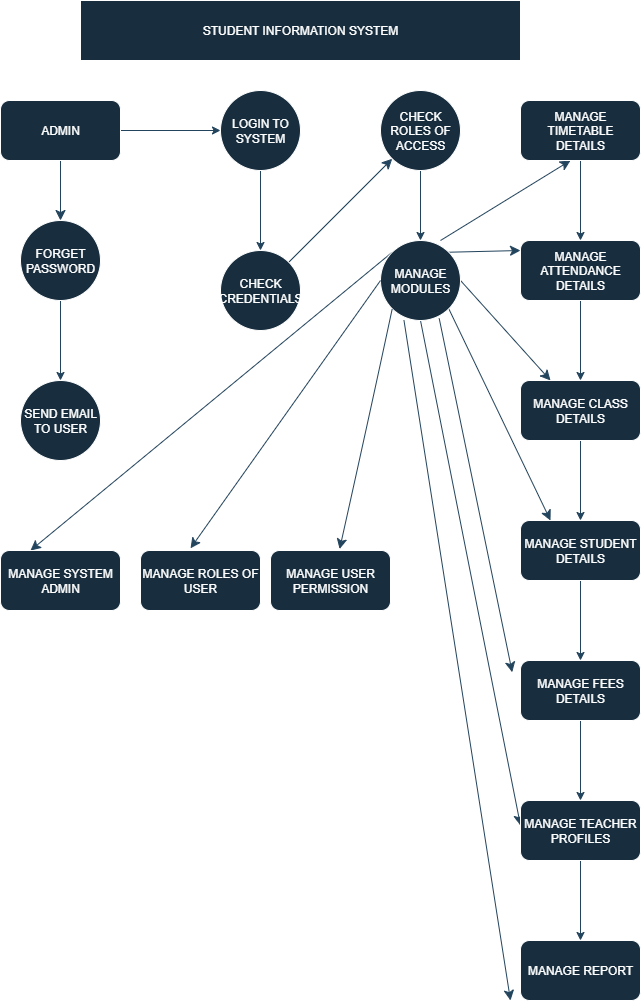

The diagram above was exported from draw.io. Its source (the exported page's mxGraphModel, read from the mxfile embedded in the PNG):
<mxGraphModel dx="1945" dy="1195" grid="1" gridSize="10" guides="1" tooltips="1" connect="1" arrows="1" fold="1" page="1" pageScale="1" pageWidth="850" pageHeight="1100" math="0" shadow="0">
  <root>
    <mxCell id="0" />
    <mxCell id="1" parent="0" />
    <mxCell id="2shFayoOfq79awd1XH0w-1" value="STUDENT INFORMATION SYSTEM" style="rounded=0;whiteSpace=wrap;html=1;labelBackgroundColor=none;fillColor=#182E3E;strokeColor=#FFFFFF;fontColor=#FFFFFF;" parent="1" vertex="1">
      <mxGeometry x="160" y="40" width="440" height="60" as="geometry" />
    </mxCell>
    <mxCell id="2shFayoOfq79awd1XH0w-7" value="" style="edgeStyle=orthogonalEdgeStyle;rounded=0;orthogonalLoop=1;jettySize=auto;html=1;labelBackgroundColor=none;fontColor=default;strokeColor=#23445D;" parent="1" source="2shFayoOfq79awd1XH0w-2" target="2shFayoOfq79awd1XH0w-6" edge="1">
      <mxGeometry relative="1" as="geometry" />
    </mxCell>
    <mxCell id="xdwNLEGajfoAmw86Eh1R-7" style="edgeStyle=none;curved=1;rounded=0;orthogonalLoop=1;jettySize=auto;html=1;exitX=0.5;exitY=1;exitDx=0;exitDy=0;fontSize=12;startSize=8;endSize=8;labelBackgroundColor=none;fontColor=default;strokeColor=#23445D;" edge="1" parent="1" source="2shFayoOfq79awd1XH0w-2" target="2shFayoOfq79awd1XH0w-3">
      <mxGeometry relative="1" as="geometry" />
    </mxCell>
    <mxCell id="2shFayoOfq79awd1XH0w-2" value="ADMIN" style="rounded=1;whiteSpace=wrap;html=1;labelBackgroundColor=none;fillColor=#182E3E;strokeColor=#FFFFFF;fontColor=#FFFFFF;" parent="1" vertex="1">
      <mxGeometry x="80" y="140" width="120" height="60" as="geometry" />
    </mxCell>
    <mxCell id="2shFayoOfq79awd1XH0w-5" value="" style="edgeStyle=orthogonalEdgeStyle;rounded=0;orthogonalLoop=1;jettySize=auto;html=1;labelBackgroundColor=none;fontColor=default;strokeColor=#23445D;" parent="1" source="2shFayoOfq79awd1XH0w-3" target="2shFayoOfq79awd1XH0w-4" edge="1">
      <mxGeometry relative="1" as="geometry" />
    </mxCell>
    <mxCell id="2shFayoOfq79awd1XH0w-3" value="FORGET PASSWORD" style="ellipse;whiteSpace=wrap;html=1;aspect=fixed;labelBackgroundColor=none;fillColor=#182E3E;strokeColor=#FFFFFF;fontColor=#FFFFFF;" parent="1" vertex="1">
      <mxGeometry x="100" y="260" width="80" height="80" as="geometry" />
    </mxCell>
    <mxCell id="2shFayoOfq79awd1XH0w-4" value="SEND EMAIL TO USER" style="ellipse;whiteSpace=wrap;html=1;labelBackgroundColor=none;fillColor=#182E3E;strokeColor=#FFFFFF;fontColor=#FFFFFF;" parent="1" vertex="1">
      <mxGeometry x="100" y="420" width="80" height="80" as="geometry" />
    </mxCell>
    <mxCell id="2shFayoOfq79awd1XH0w-9" value="" style="edgeStyle=orthogonalEdgeStyle;rounded=0;orthogonalLoop=1;jettySize=auto;html=1;labelBackgroundColor=none;fontColor=default;strokeColor=#23445D;" parent="1" source="2shFayoOfq79awd1XH0w-6" target="2shFayoOfq79awd1XH0w-8" edge="1">
      <mxGeometry relative="1" as="geometry" />
    </mxCell>
    <mxCell id="2shFayoOfq79awd1XH0w-6" value="LOGIN TO SYSTEM" style="ellipse;whiteSpace=wrap;html=1;rounded=1;labelBackgroundColor=none;fillColor=#182E3E;strokeColor=#FFFFFF;fontColor=#FFFFFF;" parent="1" vertex="1">
      <mxGeometry x="300" y="130" width="80" height="80" as="geometry" />
    </mxCell>
    <mxCell id="xdwNLEGajfoAmw86Eh1R-1" style="edgeStyle=none;curved=1;rounded=0;orthogonalLoop=1;jettySize=auto;html=1;fontSize=12;startSize=8;endSize=8;labelBackgroundColor=none;fontColor=default;strokeColor=#23445D;" edge="1" parent="1" source="2shFayoOfq79awd1XH0w-8" target="2shFayoOfq79awd1XH0w-10">
      <mxGeometry relative="1" as="geometry" />
    </mxCell>
    <mxCell id="2shFayoOfq79awd1XH0w-8" value="CHECK CREDENTIALS" style="ellipse;whiteSpace=wrap;html=1;rounded=1;labelBackgroundColor=none;fillColor=#182E3E;strokeColor=#FFFFFF;fontColor=#FFFFFF;" parent="1" vertex="1">
      <mxGeometry x="300" y="290" width="80" height="80" as="geometry" />
    </mxCell>
    <mxCell id="2shFayoOfq79awd1XH0w-13" value="" style="edgeStyle=orthogonalEdgeStyle;rounded=0;orthogonalLoop=1;jettySize=auto;html=1;labelBackgroundColor=none;fontColor=default;strokeColor=#23445D;" parent="1" source="2shFayoOfq79awd1XH0w-10" target="2shFayoOfq79awd1XH0w-12" edge="1">
      <mxGeometry relative="1" as="geometry" />
    </mxCell>
    <mxCell id="2shFayoOfq79awd1XH0w-10" value="CHECK ROLES OF ACCESS" style="ellipse;whiteSpace=wrap;html=1;rounded=1;labelBackgroundColor=none;fillColor=#182E3E;strokeColor=#FFFFFF;fontColor=#FFFFFF;" parent="1" vertex="1">
      <mxGeometry x="460" y="130" width="80" height="80" as="geometry" />
    </mxCell>
    <mxCell id="xdwNLEGajfoAmw86Eh1R-15" style="edgeStyle=none;curved=1;rounded=0;orthogonalLoop=1;jettySize=auto;html=1;entryX=0;entryY=0.25;entryDx=0;entryDy=0;fontSize=12;startSize=8;endSize=8;labelBackgroundColor=none;fontColor=default;strokeColor=#23445D;exitX=0.293;exitY=0.995;exitDx=0;exitDy=0;exitPerimeter=0;" edge="1" parent="1" source="2shFayoOfq79awd1XH0w-12">
      <mxGeometry relative="1" as="geometry">
        <mxPoint x="470" y="375" as="sourcePoint" />
        <mxPoint x="590" y="1040" as="targetPoint" />
      </mxGeometry>
    </mxCell>
    <mxCell id="xdwNLEGajfoAmw86Eh1R-16" style="edgeStyle=none;curved=1;rounded=0;orthogonalLoop=1;jettySize=auto;html=1;exitX=0.5;exitY=1;exitDx=0;exitDy=0;entryX=0;entryY=0.25;entryDx=0;entryDy=0;fontSize=12;startSize=8;endSize=8;labelBackgroundColor=none;fontColor=default;strokeColor=#23445D;" edge="1" parent="1" source="2shFayoOfq79awd1XH0w-12">
      <mxGeometry relative="1" as="geometry">
        <mxPoint x="500" y="370" as="sourcePoint" />
        <mxPoint x="600" y="865" as="targetPoint" />
      </mxGeometry>
    </mxCell>
    <mxCell id="xdwNLEGajfoAmw86Eh1R-18" style="edgeStyle=none;curved=1;rounded=0;orthogonalLoop=1;jettySize=auto;html=1;exitX=1;exitY=1;exitDx=0;exitDy=0;entryX=0.25;entryY=0;entryDx=0;entryDy=0;fontSize=12;startSize=8;endSize=8;labelBackgroundColor=none;fontColor=default;strokeColor=#23445D;" edge="1" parent="1" source="2shFayoOfq79awd1XH0w-12" target="2shFayoOfq79awd1XH0w-34">
      <mxGeometry relative="1" as="geometry" />
    </mxCell>
    <mxCell id="xdwNLEGajfoAmw86Eh1R-20" style="edgeStyle=none;curved=1;rounded=0;orthogonalLoop=1;jettySize=auto;html=1;exitX=0.734;exitY=0.975;exitDx=0;exitDy=0;entryX=0;entryY=0;entryDx=0;entryDy=0;fontSize=12;startSize=8;endSize=8;exitPerimeter=0;labelBackgroundColor=none;fontColor=default;strokeColor=#23445D;" edge="1" parent="1" source="2shFayoOfq79awd1XH0w-12">
      <mxGeometry relative="1" as="geometry">
        <mxPoint x="520.0042712474619" y="360.0042712474618" as="sourcePoint" />
        <mxPoint x="591.72" y="711.72" as="targetPoint" />
      </mxGeometry>
    </mxCell>
    <mxCell id="xdwNLEGajfoAmw86Eh1R-22" style="edgeStyle=none;curved=1;rounded=0;orthogonalLoop=1;jettySize=auto;html=1;exitX=0;exitY=0;exitDx=0;exitDy=0;entryX=0.25;entryY=0;entryDx=0;entryDy=0;fontSize=12;startSize=8;endSize=8;labelBackgroundColor=none;fontColor=default;strokeColor=#23445D;" edge="1" parent="1" source="2shFayoOfq79awd1XH0w-12" target="2shFayoOfq79awd1XH0w-14">
      <mxGeometry relative="1" as="geometry" />
    </mxCell>
    <mxCell id="xdwNLEGajfoAmw86Eh1R-24" style="edgeStyle=none;curved=1;rounded=0;orthogonalLoop=1;jettySize=auto;html=1;exitX=0.5;exitY=0;exitDx=0;exitDy=0;entryX=0.25;entryY=1;entryDx=0;entryDy=0;fontSize=12;startSize=8;endSize=8;labelBackgroundColor=none;fontColor=default;strokeColor=#23445D;" edge="1" parent="1">
      <mxGeometry relative="1" as="geometry">
        <mxPoint x="520" y="279.9999999999999" as="sourcePoint" />
        <mxPoint x="650" y="199.9999999999999" as="targetPoint" />
      </mxGeometry>
    </mxCell>
    <mxCell id="xdwNLEGajfoAmw86Eh1R-26" style="edgeStyle=none;curved=1;rounded=0;orthogonalLoop=1;jettySize=auto;html=1;exitX=1;exitY=0;exitDx=0;exitDy=0;fontSize=12;startSize=8;endSize=8;labelBackgroundColor=none;fontColor=default;strokeColor=#23445D;" edge="1" parent="1" source="2shFayoOfq79awd1XH0w-12">
      <mxGeometry relative="1" as="geometry">
        <mxPoint x="600" y="290" as="targetPoint" />
      </mxGeometry>
    </mxCell>
    <mxCell id="xdwNLEGajfoAmw86Eh1R-27" style="edgeStyle=none;curved=1;rounded=0;orthogonalLoop=1;jettySize=auto;html=1;exitX=1;exitY=0.5;exitDx=0;exitDy=0;entryX=0.25;entryY=0;entryDx=0;entryDy=0;fontSize=12;startSize=8;endSize=8;labelBackgroundColor=none;fontColor=default;strokeColor=#23445D;" edge="1" parent="1" source="2shFayoOfq79awd1XH0w-12" target="2shFayoOfq79awd1XH0w-24">
      <mxGeometry relative="1" as="geometry" />
    </mxCell>
    <mxCell id="2shFayoOfq79awd1XH0w-12" value="MANAGE MODULES" style="ellipse;whiteSpace=wrap;html=1;rounded=1;labelBackgroundColor=none;fillColor=#182E3E;strokeColor=#FFFFFF;fontColor=#FFFFFF;" parent="1" vertex="1">
      <mxGeometry x="460" y="280" width="80" height="80" as="geometry" />
    </mxCell>
    <mxCell id="2shFayoOfq79awd1XH0w-14" value="MANAGE SYSTEM ADMIN" style="rounded=1;whiteSpace=wrap;html=1;labelBackgroundColor=none;fillColor=#182E3E;strokeColor=#FFFFFF;fontColor=#FFFFFF;" parent="1" vertex="1">
      <mxGeometry x="80" y="590" width="120" height="60" as="geometry" />
    </mxCell>
    <mxCell id="2shFayoOfq79awd1XH0w-16" value="MANAGE ROLES OF USER" style="whiteSpace=wrap;html=1;rounded=1;labelBackgroundColor=none;fillColor=#182E3E;strokeColor=#FFFFFF;fontColor=#FFFFFF;" parent="1" vertex="1">
      <mxGeometry x="220" y="590" width="120" height="60" as="geometry" />
    </mxCell>
    <mxCell id="2shFayoOfq79awd1XH0w-18" value="MANAGE USER PERMISSION" style="whiteSpace=wrap;html=1;rounded=1;labelBackgroundColor=none;fillColor=#182E3E;strokeColor=#FFFFFF;fontColor=#FFFFFF;" parent="1" vertex="1">
      <mxGeometry x="350" y="590" width="120" height="60" as="geometry" />
    </mxCell>
    <mxCell id="2shFayoOfq79awd1XH0w-23" value="" style="edgeStyle=orthogonalEdgeStyle;rounded=0;orthogonalLoop=1;jettySize=auto;html=1;labelBackgroundColor=none;fontColor=default;strokeColor=#23445D;" parent="1" source="2shFayoOfq79awd1XH0w-20" target="2shFayoOfq79awd1XH0w-22" edge="1">
      <mxGeometry relative="1" as="geometry" />
    </mxCell>
    <mxCell id="2shFayoOfq79awd1XH0w-20" value="MANAGE TIMETABLE&lt;div&gt;DETAILS&lt;/div&gt;" style="whiteSpace=wrap;html=1;rounded=1;labelBackgroundColor=none;fillColor=#182E3E;strokeColor=#FFFFFF;fontColor=#FFFFFF;" parent="1" vertex="1">
      <mxGeometry x="600" y="140" width="120" height="60" as="geometry" />
    </mxCell>
    <mxCell id="2shFayoOfq79awd1XH0w-25" value="" style="edgeStyle=orthogonalEdgeStyle;rounded=0;orthogonalLoop=1;jettySize=auto;html=1;labelBackgroundColor=none;fontColor=default;strokeColor=#23445D;" parent="1" source="2shFayoOfq79awd1XH0w-22" target="2shFayoOfq79awd1XH0w-24" edge="1">
      <mxGeometry relative="1" as="geometry" />
    </mxCell>
    <mxCell id="2shFayoOfq79awd1XH0w-22" value="MANAGE&lt;div&gt;ATTENDANCE&lt;/div&gt;&lt;div&gt;DETAILS&lt;/div&gt;" style="whiteSpace=wrap;html=1;rounded=1;labelBackgroundColor=none;fillColor=#182E3E;strokeColor=#FFFFFF;fontColor=#FFFFFF;" parent="1" vertex="1">
      <mxGeometry x="600" y="280" width="120" height="60" as="geometry" />
    </mxCell>
    <mxCell id="2shFayoOfq79awd1XH0w-35" value="" style="edgeStyle=orthogonalEdgeStyle;rounded=0;orthogonalLoop=1;jettySize=auto;html=1;labelBackgroundColor=none;fontColor=default;strokeColor=#23445D;" parent="1" source="2shFayoOfq79awd1XH0w-24" target="2shFayoOfq79awd1XH0w-34" edge="1">
      <mxGeometry relative="1" as="geometry" />
    </mxCell>
    <mxCell id="2shFayoOfq79awd1XH0w-24" value="MANAGE CLASS&lt;div&gt;DETAILS&lt;/div&gt;" style="whiteSpace=wrap;html=1;rounded=1;labelBackgroundColor=none;fillColor=#182E3E;strokeColor=#FFFFFF;fontColor=#FFFFFF;" parent="1" vertex="1">
      <mxGeometry x="600" y="420" width="120" height="60" as="geometry" />
    </mxCell>
    <mxCell id="2shFayoOfq79awd1XH0w-37" value="" style="edgeStyle=orthogonalEdgeStyle;rounded=0;orthogonalLoop=1;jettySize=auto;html=1;labelBackgroundColor=none;fontColor=default;strokeColor=#23445D;" parent="1" source="2shFayoOfq79awd1XH0w-34" target="2shFayoOfq79awd1XH0w-36" edge="1">
      <mxGeometry relative="1" as="geometry" />
    </mxCell>
    <mxCell id="2shFayoOfq79awd1XH0w-34" value="MANAGE STUDENT DETAILS" style="whiteSpace=wrap;html=1;rounded=1;labelBackgroundColor=none;fillColor=#182E3E;strokeColor=#FFFFFF;fontColor=#FFFFFF;" parent="1" vertex="1">
      <mxGeometry x="600" y="560" width="120" height="60" as="geometry" />
    </mxCell>
    <mxCell id="2shFayoOfq79awd1XH0w-39" value="" style="edgeStyle=orthogonalEdgeStyle;rounded=0;orthogonalLoop=1;jettySize=auto;html=1;labelBackgroundColor=none;fontColor=default;strokeColor=#23445D;" parent="1" source="2shFayoOfq79awd1XH0w-36" target="2shFayoOfq79awd1XH0w-38" edge="1">
      <mxGeometry relative="1" as="geometry" />
    </mxCell>
    <mxCell id="2shFayoOfq79awd1XH0w-36" value="MANAGE FEES DETAILS" style="whiteSpace=wrap;html=1;rounded=1;labelBackgroundColor=none;fillColor=#182E3E;strokeColor=#FFFFFF;fontColor=#FFFFFF;" parent="1" vertex="1">
      <mxGeometry x="600" y="700" width="120" height="60" as="geometry" />
    </mxCell>
    <mxCell id="2shFayoOfq79awd1XH0w-41" value="" style="edgeStyle=orthogonalEdgeStyle;rounded=0;orthogonalLoop=1;jettySize=auto;html=1;labelBackgroundColor=none;fontColor=default;strokeColor=#23445D;" parent="1" source="2shFayoOfq79awd1XH0w-38" target="2shFayoOfq79awd1XH0w-40" edge="1">
      <mxGeometry relative="1" as="geometry" />
    </mxCell>
    <mxCell id="2shFayoOfq79awd1XH0w-38" value="MANAGE TEACHER&lt;div&gt;PROFILES&lt;/div&gt;" style="whiteSpace=wrap;html=1;rounded=1;labelBackgroundColor=none;fillColor=#182E3E;strokeColor=#FFFFFF;fontColor=#FFFFFF;" parent="1" vertex="1">
      <mxGeometry x="600" y="840" width="120" height="60" as="geometry" />
    </mxCell>
    <mxCell id="2shFayoOfq79awd1XH0w-40" value="MANAGE REPORT" style="rounded=1;whiteSpace=wrap;html=1;labelBackgroundColor=none;fillColor=#182E3E;strokeColor=#FFFFFF;fontColor=#FFFFFF;" parent="1" vertex="1">
      <mxGeometry x="600" y="980" width="120" height="60" as="geometry" />
    </mxCell>
    <mxCell id="xdwNLEGajfoAmw86Eh1R-19" style="edgeStyle=none;curved=1;rounded=0;orthogonalLoop=1;jettySize=auto;html=1;exitX=0;exitY=1;exitDx=0;exitDy=0;entryX=0.576;entryY=-0.024;entryDx=0;entryDy=0;entryPerimeter=0;fontSize=12;startSize=8;endSize=8;labelBackgroundColor=none;fontColor=default;strokeColor=#23445D;" edge="1" parent="1" source="2shFayoOfq79awd1XH0w-12" target="2shFayoOfq79awd1XH0w-18">
      <mxGeometry relative="1" as="geometry">
        <Array as="points">
          <mxPoint x="450" y="450" />
        </Array>
      </mxGeometry>
    </mxCell>
    <mxCell id="xdwNLEGajfoAmw86Eh1R-23" style="edgeStyle=none;curved=1;rounded=0;orthogonalLoop=1;jettySize=auto;html=1;exitX=0;exitY=0.5;exitDx=0;exitDy=0;entryX=0.417;entryY=-0.037;entryDx=0;entryDy=0;entryPerimeter=0;fontSize=12;startSize=8;endSize=8;labelBackgroundColor=none;fontColor=default;strokeColor=#23445D;" edge="1" parent="1" source="2shFayoOfq79awd1XH0w-12" target="2shFayoOfq79awd1XH0w-16">
      <mxGeometry relative="1" as="geometry" />
    </mxCell>
  </root>
</mxGraphModel>